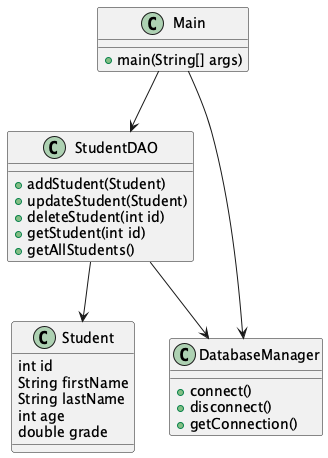

The diagram above was rendered by PlantUML. Its source (embedded in the PNG):
@startuml
class Student {
  int id
  String firstName
  String lastName
  int age
  double grade
}

class StudentDAO {
  +addStudent(Student)
  +updateStudent(Student)
  +deleteStudent(int id)
  +getStudent(int id)
  +getAllStudents()
}

class DatabaseManager {
  +connect()
  +disconnect()
  +getConnection()
}

class Main {
  +main(String[] args)
}

StudentDAO --> Student
Main --> StudentDAO
Main --> DatabaseManager
StudentDAO --> DatabaseManager
@enduml